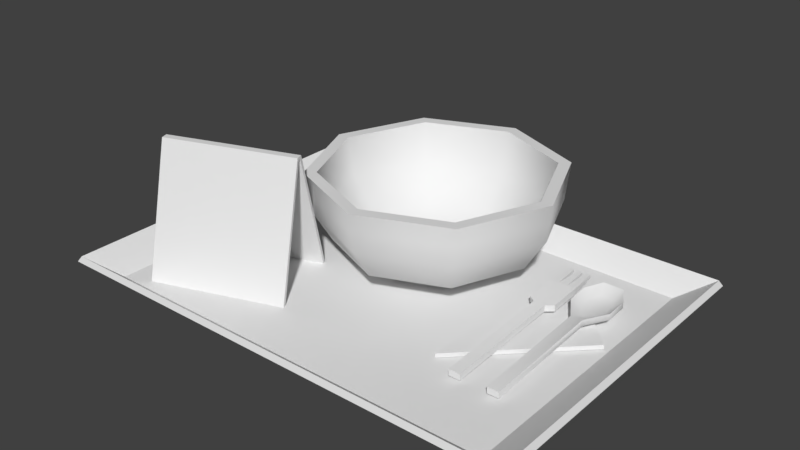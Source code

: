 # Source: Dish.blend  (saved by Blender 2.78.0; exported with 4.5.12 LTS)
import bpy
from mathutils import Matrix  # noqa: F401  (used for matrix-valued properties, if any)

bpy.ops.wm.read_factory_settings(use_empty=True)
scene = bpy.context.scene
scene.name = 'Scene'

# ---- collections
col_collection_1 = bpy.data.collections.new('Collection 1'); scene.collection.children.link(col_collection_1)

# ---- node groups
ng_auto_smooth = bpy.data.node_groups.new('Auto Smooth', 'GeometryNodeTree')
_s = ng_auto_smooth.interface.new_socket(name='Geometry', in_out='OUTPUT', socket_type='NodeSocketGeometry')
_s = ng_auto_smooth.interface.new_socket(name='Geometry', in_out='INPUT', socket_type='NodeSocketGeometry')
_s = ng_auto_smooth.interface.new_socket(name='Angle', in_out='INPUT', socket_type='NodeSocketFloat')
_s.subtype = 'ANGLE'
_s.min_value = 0.0
_s.max_value = 3.142
ng_auto_smooth.is_modifier = True
_N = ng_auto_smooth.nodes; _L = ng_auto_smooth.links
n0 = _N.new('NodeGroupOutput'); n0.name = 'Group Output'; n0.location = (480, -100)
n1 = _N.new('NodeGroupInput'); n1.name = 'Group Input'; n1.location = (-420, -300)
n2 = _N.new('NodeGroupInput'); n2.name = 'Group Input.001'; n2.location = (-60, -100)
n3 = _N.new('GeometryNodeSetShadeSmooth'); n3.name = 'Set Shade Smooth'; n3.location = (120, -100)
n3.domain = 'EDGE'
n4 = _N.new('GeometryNodeSetShadeSmooth'); n4.name = 'Set Shade Smooth.001'; n4.location = (300, -100)
n5 = _N.new('GeometryNodeInputMeshEdgeAngle'); n5.name = 'Edge Angle'; n5.location = (-420, -220)
n6 = _N.new('GeometryNodeInputEdgeSmooth'); n6.name = 'Is Edge Smooth'; n6.location = (-60, -160)
n7 = _N.new('GeometryNodeInputShadeSmooth'); n7.name = 'Is Face Smooth'; n7.location = (-240, -340)
n8 = _N.new('FunctionNodeBooleanMath'); n8.name = 'Boolean Math'; n8.location = (-60, -220)
n9 = _N.new('FunctionNodeCompare'); n9.name = 'Compare'; n9.location = (-240, -180)
n9.operation = 'LESS_EQUAL'
_L.new(n5.outputs[0], n9.inputs[0])
_L.new(n4.outputs[0], n0.inputs[0])
_L.new(n1.outputs[1], n9.inputs[1])
_L.new(n9.outputs[0], n8.inputs[0])
_L.new(n7.outputs[0], n8.inputs[1])
_L.new(n2.outputs[0], n3.inputs[0])
_L.new(n6.outputs[0], n3.inputs[1])
_L.new(n3.outputs[0], n4.inputs[0])
_L.new(n8.outputs[0], n3.inputs[2])
n0.is_active_output = True

# ---- world
world_world = bpy.data.worlds.new('World'); scene.world = world_world
world_world.color = (0.05088, 0.05088, 0.05088)
world_world.use_sun_shadow = False
world_world.sun_shadow_jitter_overblur = 0.0
world_world.cycles.sampling_method = 'MANUAL'

# ---- meshes
me_cube_000 = bpy.data.meshes.new('Cube.000')
me_cube_000.from_pydata([(-0.4533, -0.3412, 0.0113), (-0.488, -0.2412, 0.3374), (-0.5287, -0.1238, 0.0113), (-0.494, -0.2238, 0.3374), (-0.1312, -0.2294, 0.0113), (-0.1659, -0.1294, 0.3374), (-0.2066, -0.01201, 0.0113), (-0.1719, -0.112, 0.3374), (-0.4562, -0.3328, 0.008435), (-0.4898, -0.236, 0.3299), (-0.5258, -0.1322, 0.008435), (-0.4922, -0.229, 0.3299), (-0.1341, -0.221, 0.008435), (-0.1677, -0.1242, 0.3299), (-0.2037, -0.02036, 0.008435), (-0.1701, -0.1172, 0.3299)], [], [(2, 3, 7, 6), (4, 5, 1, 0), (7, 3, 1, 5), (10, 14, 15, 11), (12, 8, 9, 13), (15, 13, 9, 11), (0, 1, 9, 8), (1, 3, 11, 9), (3, 2, 10, 11), (2, 6, 14, 10), (6, 7, 15, 14), (7, 5, 13, 15), (5, 4, 12, 13), (4, 0, 8, 12)])
_uv = me_cube_000.uv_layers.new(name='UVMap')
_uv.uv.foreach_set('vector', [0.5271, 0.7289, 0.5271, 0.7289, 0.5271, 0.7289, 0.5271, 0.7289, 0.5271, 0.7289, 0.5271, 0.7289, 0.5271, 0.7289, 0.5271, 0.7289, 0.5271, 0.7289, 0.5271, 0.7289, 0.5271, 0.7289, 0.5271, 0.7289, 0.3493, 0.7113, 0.3493, 0.7113, 0.3493, 0.7113, 0.3493, 0.7113, 0.3493, 0.7113, 0.3493, 0.7113, 0.3493, 0.7113, 0.3493, 0.7113, 0.5271, 0.7289, 0.5271, 0.7289, 0.5271, 0.7289, 0.5271, 0.7289, 0.3122, 0.3031, 0.3122, 0.3031, 0.3122, 0.3031, 0.3122, 0.3031, 0.3122, 0.3031, 0.3122, 0.3031, 0.3122, 0.3031, 0.3122, 0.3031, 0.3122, 0.3031, 0.3122, 0.3031, 0.3122, 0.3031, 0.3122, 0.3031, 0.3122, 0.3031, 0.3122, 0.3031, 0.3122, 0.3031, 0.3122, 0.3031, 0.3122, 0.3031, 0.3122, 0.3031, 0.3122, 0.3031, 0.3122, 0.3031, 0.3122, 0.3031, 0.3122, 0.3031, 0.3122, 0.3031, 0.3122, 0.3031, 0.3122, 0.3031, 0.3122, 0.3031, 0.3122, 0.3031, 0.3122, 0.3031, 0.3122, 0.3031, 0.3122, 0.3031, 0.3122, 0.3031, 0.3122, 0.3031])
me_cube_000.use_remesh_preserve_volume = False
me_cube_000.use_remesh_preserve_attributes = False
me_cube_000.use_mirror_vertex_groups = False
me_cube_000.update()
me_cube_004 = bpy.data.meshes.new('Cube.004')
me_cube_004.from_pydata([(0.2538, 0.336, 0.02768), (0.2538, 0.336, 0.01706), (0.2538, -0.1693, 0.02768), (0.2538, -0.1693, 0.01706), (0.5065, 0.08333, 0.02768), (0.5065, 0.08333, 0.01706), (0.3185, -0.2079, 0.02231), (0.3185, -0.2088, 0.03845), (0.3185, 0.09748, 0.04034), (0.3185, 0.09653, 0.05648), (0.3476, -0.2079, 0.02231), (0.3476, -0.2088, 0.03845), (0.3476, 0.09748, 0.04034), (0.3476, 0.09653, 0.05648), (0.301, 0.1097, 0.05726), (0.301, 0.1107, 0.04112), (0.3652, 0.1107, 0.04112), (0.3652, 0.1097, 0.05726), (0.301, 0.1916, 0.0621), (0.301, 0.1926, 0.04596), (0.3652, 0.1926, 0.04596), (0.3652, 0.1916, 0.0621), (0.301, 0.1097, 0.05726), (0.3652, 0.1097, 0.05726), (0.3224, 0.1916, 0.0621), (0.3438, 0.1916, 0.0621), (0.3652, 0.1107, 0.04112), (0.301, 0.1107, 0.04112), (0.3438, 0.1926, 0.04596), (0.3224, 0.1926, 0.04596), (0.3063, 0.2654, 0.06241), (0.3063, 0.2659, 0.05434), (0.317, 0.2659, 0.05434), (0.3491, 0.2654, 0.06241), (0.3598, 0.2654, 0.06241), (0.3598, 0.2659, 0.05434), (0.317, 0.2654, 0.06241), (0.3491, 0.2659, 0.05434), (0.3277, 0.2654, 0.06241), (0.3384, 0.2654, 0.06241), (0.3384, 0.2659, 0.05434), (0.3277, 0.2659, 0.05434), (0.4135, -0.2079, 0.02231), (0.4135, -0.2088, 0.03845), (0.4135, 0.09748, 0.04034), (0.4135, 0.09653, 0.05649), (0.4426, -0.2079, 0.02231), (0.4426, -0.2088, 0.03845), (0.4426, 0.09748, 0.04034), (0.4426, 0.09653, 0.05649), (0.4129, 0.2234, 0.04803), (0.4432, 0.2234, 0.04803), (0.3985, 0.1632, 0.04448), (0.4575, 0.1632, 0.04448), (0.3985, 0.1968, 0.04646), (0.4575, 0.1968, 0.04646), (0.4368, 0.1297, 0.0425), (0.4193, 0.1297, 0.0425), (0.379, 0.2082, 0.06308), (0.379, 0.1523, 0.05978), (0.379, 0.1533, 0.04364), (0.379, 0.2091, 0.04694), (0.477, 0.2091, 0.04694), (0.477, 0.1533, 0.04364), (0.477, 0.1523, 0.05978), (0.477, 0.2082, 0.06308), (0.4532, 0.2523, 0.06569), (0.4532, 0.2533, 0.04955), (0.4028, 0.2523, 0.06569), (0.4028, 0.2533, 0.04955), (0.4366, 0.1313, 0.02678), (0.4194, 0.1313, 0.02678), (0.3989, 0.1975, 0.03069), (0.4571, 0.1975, 0.03069), (0.3989, 0.1644, 0.02873), (0.4571, 0.1644, 0.02873), (0.4131, 0.2237, 0.03224), (0.443, 0.2237, 0.03224), (-0.5241, -0.3723, -1.547e-08), (0.5241, -0.3723, -1.547e-08), (-0.5241, 0.3723, -1.547e-08), (0.5241, 0.3723, -1.547e-08), (-0.6058, 0.4303, 0.05206), (-0.6058, -0.4303, 0.05206), (0.6058, -0.4303, 0.05206), (0.6058, 0.4303, 0.05206), (-0.5177, -0.3677, 0.01505), (0.5177, -0.3677, 0.01505), (-0.5177, 0.3677, 0.01505), (0.5177, 0.3677, 0.01505), (-0.5971, 0.4241, 0.06589), (-0.5971, -0.4241, 0.06589), (0.5971, -0.4241, 0.06589), (0.5971, 0.4241, 0.06589), (0.0, 0.2894, 0.02165), (-0.09082, 0.2518, 0.02165), (-0.1284, 0.1609, 0.02165), (-0.09082, 0.07013, 0.02165), (2.83e-08, 0.03251, 0.02165), (0.09082, 0.07013, 0.02165), (0.1284, 0.1609, 0.02165), (0.09082, 0.2518, 0.02165), (-1.617e-08, 0.463, 0.17), (-0.2136, 0.3745, 0.17), (-0.302, 0.1609, 0.17), (-0.2136, -0.05261, 0.17), (3.235e-08, -0.1411, 0.17), (0.2136, -0.05261, 0.17), (0.302, 0.1609, 0.17), (0.2136, 0.3745, 0.17), (-0.1759, -0.01493, 0.08499), (3.639e-08, -0.08778, 0.08499), (-0.1759, 0.3368, 0.08499), (-0.2487, 0.1609, 0.08499), (0.2487, 0.1609, 0.08499), (0.1759, 0.3368, 0.08499), (0.1759, -0.01493, 0.08499), (-8.087e-09, 0.4097, 0.08499), (-1.617e-08, 0.4731, 0.2631), (-0.2207, 0.3817, 0.2631), (-0.3122, 0.1609, 0.2631), (-0.2207, -0.05979, 0.2631), (3.639e-08, -0.1512, 0.2631), (0.2207, -0.05979, 0.2631), (0.3122, 0.1609, 0.2631), (0.2207, 0.3817, 0.2631), (1.617e-08, 0.3025, -1.547e-08), (-0.1001, 0.2611, -1.547e-08), (-0.1416, 0.1609, -1.547e-08), (-0.1001, 0.06083, -1.547e-08), (1.971e-08, 0.01936, -1.547e-08), (0.1001, 0.06083, -1.547e-08), (0.1416, 0.1609, -1.547e-08), (0.1001, 0.2611, -1.547e-08), (1.617e-08, 0.4423, 0.2631), (-0.1989, 0.3599, 0.2631), (-0.2813, 0.1609, 0.2631), (-0.1989, -0.03798, 0.2631), (2.426e-08, -0.1204, 0.2631), (0.1989, -0.03798, 0.2631), (0.2813, 0.1609, 0.2631), (0.1989, 0.3599, 0.2631), (-8.087e-09, 0.4284, 0.1689), (-0.1891, 0.35, 0.1689), (-0.2674, 0.1609, 0.1689), (-0.1891, -0.02814, 0.1689), (3.235e-08, -0.1065, 0.1689), (0.1891, -0.02814, 0.1689), (0.2674, 0.1609, 0.1689), (0.1891, 0.35, 0.1689), (-1.617e-08, 0.3611, 0.0812), (-0.1415, 0.3025, 0.0812), (-0.2002, 0.1609, 0.0812), (-0.1415, 0.01941, 0.0812), (9.098e-09, -0.03922, 0.0812), (0.1415, 0.01941, 0.0812), (0.2002, 0.1609, 0.0812), (0.1415, 0.3025, 0.0812), (0.0, 0.2579, 0.03573), (-0.06853, 0.2295, 0.03573), (-0.09692, 0.1609, 0.03573), (-0.06853, 0.09241, 0.03573), (8.087e-09, 0.06402, 0.03573), (0.06853, 0.09241, 0.03573), (0.09692, 0.1609, 0.03573), (0.06853, 0.2295, 0.03573), (0.3071, 0.1609, 0.2165), (0.2171, 0.3781, 0.2165), (1.617e-08, -0.1461, 0.2165), (0.2171, -0.0562, 0.2165), (-0.3071, 0.1609, 0.2165), (-0.2171, -0.0562, 0.2165), (-1.617e-08, 0.468, 0.2165), (-0.2171, 0.3781, 0.2165)], [], [(5, 3, 1), (0, 4, 5, 1), (4, 2, 3, 5), (0, 2, 4), (3, 2, 0, 1), (6, 7, 9, 8), (8, 9, 14, 15), (12, 13, 11, 10), (10, 11, 7, 6), (8, 12, 10, 6), (13, 9, 7, 11), (23, 17, 21, 25), (13, 12, 16, 17), (12, 8, 15, 27, 26, 16), (9, 13, 17, 23, 22, 14), (21, 20, 35, 34), (15, 14, 18, 19), (17, 16, 20, 21), (27, 15, 19, 29), (14, 22, 24, 18), (22, 23, 25, 24), (16, 26, 28, 20), (26, 27, 29, 28), (29, 24, 38, 41), (20, 28, 37, 35), (37, 33, 34, 35), (31, 30, 36, 32), (29, 19, 31, 32), (24, 29, 32, 36), (18, 24, 36, 30), (25, 21, 34, 33), (19, 18, 30, 31), (28, 25, 33, 37), (41, 38, 39, 40), (28, 29, 41, 40), (24, 25, 39, 38), (25, 28, 40, 39), (42, 43, 45, 44), (48, 49, 47, 46), (46, 47, 43, 42), (44, 48, 46, 42), (49, 45, 43, 47), (45, 49, 56, 57), (59, 45, 57, 52), (65, 66, 51, 55), (58, 59, 52, 54), (68, 58, 54, 50), (54, 55, 51, 50), (57, 56, 53, 52), (52, 53, 55, 54), (66, 68, 50, 51), (64, 65, 55, 53), (69, 67, 77, 76), (63, 48, 70, 75), (64, 63, 62, 65), (49, 48, 63, 64), (60, 59, 58, 61), (44, 45, 59, 60), (49, 64, 53, 56), (67, 62, 73, 77), (65, 62, 67, 66), (61, 58, 68, 69), (75, 74, 72, 73), (70, 71, 74, 75), (73, 72, 76, 77), (61, 69, 76, 72), (48, 44, 71, 70), (44, 60, 74, 71), (62, 63, 75, 73), (60, 61, 72, 74), (78, 80, 81, 79), (81, 80, 82, 85), (78, 79, 84, 83), (79, 81, 85, 84), (80, 78, 83, 82), (86, 87, 89, 88), (89, 93, 90, 88), (86, 91, 92, 87), (87, 92, 93, 89), (88, 90, 91, 86), (82, 83, 91, 90), (83, 84, 92, 91), (84, 85, 93, 92), (85, 82, 90, 93), (111, 106, 105, 110), (113, 104, 103, 112), (115, 109, 108, 114), (116, 107, 106, 111), (110, 105, 104, 113), (112, 103, 102, 117), (117, 102, 109, 115), (114, 108, 107, 116), (100, 114, 116, 99), (94, 117, 115, 101), (95, 112, 117, 94), (97, 110, 113, 96), (99, 116, 111, 98), (101, 115, 114, 100), (96, 113, 112, 95), (98, 111, 110, 97), (167, 125, 124, 166), (169, 123, 122, 168), (171, 121, 120, 170), (173, 119, 118, 172), (172, 118, 125, 167), (166, 124, 123, 169), (168, 122, 121, 171), (170, 120, 119, 173), (97, 129, 130, 98), (95, 127, 128, 96), (100, 132, 133, 101), (98, 130, 131, 99), (96, 128, 129, 97), (94, 126, 127, 95), (101, 133, 126, 94), (99, 131, 132, 100), (118, 134, 141, 125), (124, 140, 139, 123), (122, 138, 137, 121), (120, 136, 135, 119), (125, 141, 140, 124), (123, 139, 138, 122), (121, 137, 136, 120), (119, 135, 134, 118), (141, 149, 148, 140), (139, 147, 146, 138), (137, 145, 144, 136), (135, 143, 142, 134), (134, 142, 149, 141), (140, 148, 147, 139), (138, 146, 145, 137), (136, 144, 143, 135), (146, 154, 153, 145), (144, 152, 151, 143), (149, 157, 156, 148), (147, 155, 154, 146), (145, 153, 152, 144), (143, 151, 150, 142), (142, 150, 157, 149), (148, 156, 155, 147), (150, 158, 165, 157), (156, 164, 163, 155), (154, 162, 161, 153), (152, 160, 159, 151), (157, 165, 164, 156), (155, 163, 162, 154), (153, 161, 160, 152), (151, 159, 158, 150), (158, 159, 160, 165), (161, 164, 165, 160), (162, 163, 164, 161), (126, 133, 128, 127), (129, 128, 133, 132), (130, 129, 132, 131), (104, 170, 173, 103), (106, 168, 171, 105), (108, 166, 169, 107), (102, 172, 167, 109), (103, 173, 172, 102), (105, 171, 170, 104), (107, 169, 168, 106), (109, 167, 166, 108)])
me_cube_004.polygons.foreach_set('use_smooth', [0, 0, 0, 0, 0, 0, 0, 0, 0, 0, 0, 0, 0, 0, 0, 0, 0, 0, 0, 0, 0, 0, 0, 0, 0, 0, 0, 0, 0, 0, 0, 0, 0, 0, 0, 0, 0, 1, 1, 1, 1, 1, 1, 1, 1, 1, 1, 1, 1, 1, 1, 1, 1, 1, 1, 1, 1, 1, 1, 1, 1, 1, 1, 1, 1, 1, 1, 1, 1, 1, 0, 0, 0, 0, 0, 0, 0, 0, 0, 0, 0, 0, 0, 0, 1, 1, 1, 1, 1, 1, 1, 1, 1, 1, 1, 1, 1, 1, 1, 1, 1, 1, 1, 1, 1, 1, 1, 1, 1, 1, 1, 1, 1, 1, 1, 1, 1, 1, 1, 1, 1, 1, 1, 1, 1, 1, 1, 1, 1, 1, 1, 1, 1, 1, 1, 1, 1, 1, 1, 1, 1, 1, 1, 1, 1, 1, 1, 1, 1, 1, 1, 1, 1, 1, 1, 1, 1, 1, 1, 1, 1, 1])
_uv = me_cube_004.uv_layers.new(name='UVMap')
_uv.uv.foreach_set('vector', [0.4469, 0.2552, 0.4469, 0.2552, 0.4469, 0.2552, 0.3453, 0.2845, 0.3453, 0.2845, 0.3453, 0.2845, 0.3453, 0.2845, 0.3453, 0.2845, 0.3453, 0.2845, 0.3453, 0.2845, 0.3453, 0.2845, 0.4469, 0.2552, 0.4469, 0.2552, 0.4469, 0.2552, 0.3453, 0.2845, 0.3453, 0.2845, 0.3453, 0.2845, 0.3453, 0.2845, 0.8853, 0.2883, 0.8853, 0.2883, 0.8853, 0.2883, 0.8853, 0.2883, 0.8853, 0.2883, 0.8853, 0.2883, 0.8853, 0.2883, 0.8853, 0.2883, 0.8853, 0.2883, 0.8853, 0.2883, 0.8853, 0.2883, 0.8853, 0.2883, 0.8853, 0.2883, 0.8853, 0.2883, 0.8853, 0.2883, 0.8853, 0.2883, 0.7117, 0.3038, 0.7117, 0.3038, 0.7117, 0.3038, 0.7117, 0.3038, 0.7117, 0.3038, 0.7117, 0.3038, 0.7117, 0.3038, 0.7117, 0.3038, 0.7117, 0.3038, 0.7117, 0.3038, 0.7117, 0.3038, 0.7117, 0.3038, 0.8853, 0.2883, 0.8853, 0.2883, 0.8853, 0.2883, 0.8853, 0.2883, 0.7117, 0.3038, 0.7117, 0.3038, 0.7117, 0.3038, 0.7117, 0.3038, 0.7117, 0.3038, 0.7117, 0.3038, 0.7117, 0.3038, 0.7117, 0.3038, 0.7117, 0.3038, 0.7117, 0.3038, 0.7117, 0.3038, 0.7117, 0.3038, 0.8853, 0.2883, 0.8853, 0.2883, 0.8853, 0.2883, 0.8853, 0.2883, 0.8853, 0.2883, 0.8853, 0.2883, 0.8853, 0.2883, 0.8853, 0.2883, 0.8853, 0.2883, 0.8853, 0.2883, 0.8853, 0.2883, 0.8853, 0.2883, 0.7117, 0.3038, 0.7117, 0.3038, 0.7117, 0.3038, 0.7117, 0.3038, 0.7117, 0.3038, 0.7117, 0.3038, 0.7117, 0.3038, 0.7117, 0.3038, 0.7117, 0.3038, 0.7117, 0.3038, 0.7117, 0.3038, 0.7117, 0.3038, 0.7117, 0.3038, 0.7117, 0.3038, 0.7117, 0.3038, 0.7117, 0.3038, 0.7117, 0.3038, 0.7117, 0.3038, 0.7117, 0.3038, 0.7117, 0.3038, 0.8853, 0.2883, 0.8853, 0.2883, 0.8853, 0.2883, 0.8853, 0.2883, 0.7117, 0.3038, 0.7117, 0.3038, 0.7117, 0.3038, 0.7117, 0.3038, 0.8853, 0.2883, 0.8853, 0.2883, 0.8853, 0.2883, 0.8853, 0.2883, 0.8853, 0.2883, 0.8853, 0.2883, 0.8853, 0.2883, 0.8853, 0.2883, 0.7117, 0.3038, 0.7117, 0.3038, 0.7117, 0.3038, 0.7117, 0.3038, 0.8853, 0.2883, 0.8853, 0.2883, 0.8853, 0.2883, 0.8853, 0.2883, 0.7117, 0.3038, 0.7117, 0.3038, 0.7117, 0.3038, 0.7117, 0.3038, 0.7117, 0.3038, 0.7117, 0.3038, 0.7117, 0.3038, 0.7117, 0.3038, 0.8853, 0.2883, 0.8853, 0.2883, 0.8853, 0.2883, 0.8853, 0.2883, 0.8853, 0.2883, 0.8853, 0.2883, 0.8853, 0.2883, 0.8853, 0.2883, 0.8853, 0.2883, 0.8853, 0.2883, 0.8853, 0.2883, 0.8853, 0.2883, 0.7117, 0.3038, 0.7117, 0.3038, 0.7117, 0.3038, 0.7117, 0.3038, 0.7117, 0.3038, 0.7117, 0.3038, 0.7117, 0.3038, 0.7117, 0.3038, 0.8853, 0.2883, 0.8853, 0.2883, 0.8853, 0.2883, 0.8853, 0.2883, 0.8853, 0.2883, 0.8853, 0.2883, 0.8853, 0.2883, 0.8853, 0.2883, 0.8853, 0.2883, 0.8853, 0.2883, 0.8853, 0.2883, 0.8853, 0.2883, 0.8853, 0.2883, 0.8853, 0.2883, 0.8853, 0.2883, 0.8853, 0.2883, 0.7117, 0.3038, 0.7117, 0.3038, 0.7117, 0.3038, 0.7117, 0.3038, 0.7117, 0.3038, 0.7117, 0.3038, 0.7117, 0.3038, 0.7117, 0.3038, 0.7117, 0.3038, 0.7117, 0.3038, 0.7117, 0.3038, 0.7117, 0.3038, 0.7117, 0.3038, 0.7117, 0.3038, 0.7117, 0.3038, 0.7117, 0.3038, 0.7117, 0.3038, 0.7117, 0.3038, 0.7117, 0.3038, 0.7117, 0.3038, 0.7117, 0.3038, 0.7117, 0.3038, 0.7117, 0.3038, 0.7117, 0.3038, 0.7117, 0.3038, 0.7117, 0.3038, 0.7117, 0.3038, 0.7117, 0.3038, 0.9617, 0.2921, 0.9617, 0.2921, 0.9617, 0.2921, 0.9617, 0.2921, 0.9617, 0.2921, 0.9617, 0.2921, 0.9617, 0.2921, 0.9617, 0.2921, 0.9617, 0.2921, 0.9617, 0.2921, 0.9617, 0.2921, 0.9617, 0.2921, 0.7117, 0.3038, 0.7117, 0.3038, 0.7117, 0.3038, 0.7117, 0.3038, 0.7117, 0.3038, 0.7117, 0.3038, 0.7117, 0.3038, 0.7117, 0.3038, 0.7117, 0.3038, 0.7117, 0.3038, 0.7117, 0.3038, 0.7117, 0.3038, 0.7117, 0.3038, 0.7117, 0.3038, 0.7117, 0.3038, 0.7117, 0.3038, 0.8853, 0.2883, 0.8853, 0.2883, 0.8853, 0.2883, 0.8853, 0.2883, 0.8853, 0.2883, 0.8853, 0.2883, 0.8853, 0.2883, 0.8853, 0.2883, 0.8853, 0.2883, 0.8853, 0.2883, 0.8853, 0.2883, 0.8853, 0.2883, 0.8853, 0.2883, 0.8853, 0.2883, 0.8853, 0.2883, 0.8853, 0.2883, 0.7117, 0.3038, 0.7117, 0.3038, 0.7117, 0.3038, 0.7117, 0.3038, 0.7117, 0.3038, 0.7117, 0.3038, 0.7117, 0.3038, 0.7117, 0.3038, 0.8853, 0.2883, 0.8853, 0.2883, 0.8853, 0.2883, 0.8853, 0.2883, 0.8853, 0.2883, 0.8853, 0.2883, 0.8853, 0.2883, 0.8853, 0.2883, 0.7117, 0.3038, 0.7117, 0.3038, 0.7117, 0.3038, 0.7117, 0.3038, 0.7117, 0.3038, 0.7117, 0.3038, 0.7117, 0.3038, 0.7117, 0.3038, 0.7117, 0.3038, 0.7117, 0.3038, 0.7117, 0.3038, 0.7117, 0.3038, 0.7117, 0.3038, 0.7117, 0.3038, 0.7117, 0.3038, 0.7117, 0.3038, 0.7117, 0.3038, 0.7117, 0.3038, 0.7117, 0.3038, 0.7117, 0.3038, 0.7117, 0.3038, 0.7117, 0.3038, 0.7117, 0.3038, 0.7117, 0.3038, 0.7117, 0.3038, 0.7117, 0.3038, 0.7117, 0.3038, 0.7117, 0.3038, 0.7117, 0.3038, 0.7117, 0.3038, 0.7117, 0.3038, 0.7117, 0.3038, 0.8883, 0.8899, 0.8883, 0.8899, 0.8883, 0.8899, 0.8883, 0.8899, 0.8883, 0.8899, 0.8883, 0.8899, 0.8883, 0.8899, 0.8883, 0.8899, 0.8883, 0.8899, 0.8883, 0.8899, 0.8883, 0.8899, 0.8883, 0.8899, 0.8883, 0.8899, 0.8883, 0.8899, 0.8883, 0.8899, 0.8883, 0.8899, 0.8883, 0.8899, 0.8883, 0.8899, 0.8883, 0.8899, 0.8883, 0.8899, 0.9156, 0.722, 0.9156, 0.722, 0.9156, 0.722, 0.9156, 0.722, 0.8883, 0.8899, 0.8883, 0.8899, 0.8883, 0.8899, 0.8883, 0.8899, 0.8883, 0.8899, 0.8883, 0.8899, 0.8883, 0.8899, 0.8883, 0.8899, 0.8883, 0.8899, 0.8883, 0.8899, 0.8883, 0.8899, 0.8883, 0.8899, 0.8883, 0.8899, 0.8883, 0.8899, 0.8883, 0.8899, 0.8883, 0.8899, 0.9156, 0.722, 0.9156, 0.722, 0.9156, 0.722, 0.9156, 0.722, 0.9156, 0.722, 0.9156, 0.722, 0.9156, 0.722, 0.9156, 0.722, 0.9156, 0.722, 0.9156, 0.722, 0.9156, 0.722, 0.9156, 0.722, 0.9156, 0.722, 0.9156, 0.722, 0.9156, 0.722, 0.9156, 0.722, 0.2761, 0.7067, 0.2761, 0.7067, 0.2761, 0.7067, 0.2761, 0.7067, 0.2761, 0.7067, 0.2761, 0.7067, 0.2761, 0.7067, 0.2761, 0.7067, 0.2761, 0.7067, 0.2761, 0.7067, 0.2761, 0.7067, 0.2761, 0.7067, 0.2761, 0.7067, 0.2761, 0.7067, 0.2761, 0.7067, 0.2761, 0.7067, 0.2761, 0.7067, 0.2761, 0.7067, 0.2761, 0.7067, 0.2761, 0.7067, 0.2761, 0.7067, 0.2761, 0.7067, 0.2761, 0.7067, 0.2761, 0.7067, 0.2761, 0.7067, 0.2761, 0.7067, 0.2761, 0.7067, 0.2761, 0.7067, 0.2761, 0.7067, 0.2761, 0.7067, 0.2761, 0.7067, 0.2761, 0.7067, 0.2761, 0.7067, 0.2761, 0.7067, 0.2761, 0.7067, 0.2761, 0.7067, 0.2761, 0.7067, 0.2761, 0.7067, 0.2761, 0.7067, 0.2761, 0.7067, 0.2761, 0.7067, 0.2761, 0.7067, 0.2761, 0.7067, 0.2761, 0.7067, 0.2761, 0.7067, 0.2761, 0.7067, 0.2761, 0.7067, 0.2761, 0.7067, 0.2761, 0.7067, 0.2761, 0.7067, 0.2761, 0.7067, 0.2761, 0.7067, 0.2761, 0.7067, 0.2761, 0.7067, 0.2761, 0.7067, 0.2761, 0.7067, 0.2761, 0.7067, 0.2761, 0.7067, 0.2761, 0.7067, 0.2761, 0.7067, 0.2761, 0.7067, 0.2761, 0.7067, 0.2761, 0.7067, 0.2761, 0.7067, 0.06198, 0.2835, 0.06198, 0.2835, 0.06198, 0.2835, 0.06198, 0.2835, 0.06198, 0.2835, 0.06198, 0.2835, 0.06198, 0.2835, 0.06198, 0.2835, 0.06198, 0.2835, 0.06198, 0.2835, 0.06198, 0.2835, 0.06198, 0.2835, 0.06198, 0.2835, 0.06198, 0.2835, 0.06198, 0.2835, 0.06198, 0.2835, 0.06198, 0.2835, 0.06198, 0.2835, 0.06198, 0.2835, 0.06198, 0.2835, 0.06198, 0.2835, 0.06198, 0.2835, 0.06198, 0.2835, 0.06198, 0.2835, 0.06198, 0.2835, 0.06198, 0.2835, 0.06198, 0.2835, 0.06198, 0.2835, 0.06198, 0.2835, 0.06198, 0.2835, 0.06198, 0.2835, 0.06198, 0.2835, 0.2761, 0.7067, 0.2761, 0.7067, 0.2761, 0.7067, 0.2761, 0.7067, 0.2761, 0.7067, 0.2761, 0.7067, 0.2761, 0.7067, 0.2761, 0.7067, 0.2761, 0.7067, 0.2761, 0.7067, 0.2761, 0.7067, 0.2761, 0.7067, 0.2761, 0.7067, 0.2761, 0.7067, 0.2761, 0.7067, 0.2761, 0.7067, 0.2761, 0.7067, 0.2761, 0.7067, 0.2761, 0.7067, 0.2761, 0.7067, 0.2761, 0.7067, 0.2761, 0.7067, 0.2761, 0.7067, 0.2761, 0.7067, 0.2761, 0.7067, 0.2761, 0.7067, 0.2761, 0.7067, 0.2761, 0.7067, 0.2761, 0.7067, 0.2761, 0.7067, 0.2761, 0.7067, 0.2761, 0.7067, 0.9085, 0.1038, 0.9085, 0.1038, 0.9085, 0.1038, 0.9085, 0.1038, 0.9085, 0.1038, 0.9085, 0.1038, 0.9085, 0.1038, 0.9085, 0.1038, 0.9085, 0.1038, 0.9085, 0.1038, 0.9085, 0.1038, 0.9085, 0.1038, 0.9085, 0.1038, 0.9085, 0.1038, 0.9085, 0.1038, 0.9085, 0.1038, 0.9085, 0.1038, 0.9085, 0.1038, 0.9085, 0.1038, 0.9085, 0.1038, 0.9085, 0.1038, 0.9085, 0.1038, 0.9085, 0.1038, 0.9085, 0.1038, 0.9085, 0.1038, 0.9085, 0.1038, 0.9085, 0.1038, 0.9085, 0.1038, 0.9085, 0.1038, 0.9085, 0.1038, 0.9085, 0.1038, 0.9085, 0.1038, 0.06198, 0.2835, 0.06198, 0.2835, 0.06198, 0.2835, 0.06198, 0.2835, 0.06198, 0.2835, 0.06198, 0.2835, 0.06198, 0.2835, 0.06198, 0.2835, 0.06198, 0.2835, 0.06198, 0.2835, 0.06198, 0.2835, 0.06198, 0.2835, 0.06198, 0.2835, 0.06198, 0.2835, 0.06198, 0.2835, 0.06198, 0.2835, 0.06198, 0.2835, 0.06198, 0.2835, 0.06198, 0.2835, 0.06198, 0.2835, 0.06198, 0.2835, 0.06198, 0.2835, 0.06198, 0.2835, 0.06198, 0.2835, 0.06198, 0.2835, 0.06198, 0.2835, 0.06198, 0.2835, 0.06198, 0.2835, 0.06198, 0.2835, 0.06198, 0.2835, 0.06198, 0.2835, 0.06198, 0.2835, 0.3099, 0.2831, 0.3099, 0.2831, 0.3099, 0.2831, 0.3099, 0.2831, 0.3099, 0.2831, 0.3099, 0.2831, 0.3099, 0.2831, 0.3099, 0.2831, 0.3099, 0.2831, 0.3099, 0.2831, 0.3099, 0.2831, 0.3099, 0.2831, 0.3099, 0.2831, 0.3099, 0.2831, 0.3099, 0.2831, 0.3099, 0.2831, 0.3099, 0.2831, 0.3099, 0.2831, 0.3099, 0.2831, 0.3099, 0.2831, 0.3099, 0.2831, 0.3099, 0.2831, 0.3099, 0.2831, 0.3099, 0.2831, 0.3099, 0.2831, 0.3099, 0.2831, 0.3099, 0.2831, 0.3099, 0.2831, 0.3099, 0.2831, 0.3099, 0.2831, 0.3099, 0.2831, 0.3099, 0.2831, 0.3099, 0.2831, 0.3099, 0.2831, 0.3099, 0.2831, 0.3099, 0.2831, 0.3099, 0.2831, 0.3099, 0.2831, 0.3099, 0.2831, 0.3099, 0.2831, 0.3099, 0.2831, 0.3099, 0.2831, 0.3099, 0.2831, 0.3099, 0.2831, 0.3099, 0.2831, 0.3099, 0.2831, 0.3099, 0.2831, 0.3099, 0.2831, 0.3099, 0.2831, 0.3099, 0.2831, 0.3099, 0.2831, 0.3099, 0.2831, 0.3099, 0.2831, 0.3099, 0.2831, 0.3099, 0.2831, 0.3099, 0.2831, 0.3099, 0.2831, 0.3099, 0.2831, 0.3099, 0.2831, 0.3099, 0.2831, 0.3099, 0.2831, 0.3099, 0.2831, 0.3099, 0.2831, 0.3099, 0.2831, 0.893, 0.1046, 0.893, 0.1046, 0.893, 0.1046, 0.893, 0.1046, 0.893, 0.1046, 0.893, 0.1046, 0.893, 0.1046, 0.893, 0.1046, 0.893, 0.1046, 0.893, 0.1046, 0.893, 0.1046, 0.893, 0.1046, -0.2953, 1.152, 0.7047, 1.152, 0.7047, 2.152, -0.2953, 2.152, -0.2953, 1.152, 0.7047, 1.152, 0.7047, 2.152, -0.2953, 2.152, -0.2953, 1.152, 0.7047, 1.152, 0.7047, 2.152, -0.2953, 2.152, 0.2761, 0.313, 0.2761, 0.313, 0.2761, 0.313, 0.2761, 0.313, 0.2761, 0.313, 0.2761, 0.313, 0.2761, 0.313, 0.2761, 0.313, 0.2761, 0.313, 0.2761, 0.313, 0.2761, 0.313, 0.2761, 0.313, 0.2761, 0.313, 0.2761, 0.313, 0.2761, 0.313, 0.2761, 0.313, 0.2761, 0.313, 0.2761, 0.313, 0.2761, 0.313, 0.2761, 0.313, 0.2761, 0.313, 0.2761, 0.313, 0.2761, 0.313, 0.2761, 0.313, 0.2761, 0.313, 0.2761, 0.313, 0.2761, 0.313, 0.2761, 0.313, 0.2761, 0.313, 0.2761, 0.313, 0.2761, 0.313, 0.2761, 0.313])
me_cube_004.use_remesh_preserve_volume = False
me_cube_004.use_remesh_preserve_attributes = False
me_cube_004.use_mirror_vertex_groups = False
me_cube_004.update()

# ---- objects
ob_cube_000 = bpy.data.objects.new('Cube.000', me_cube_000)
ob_cube_002 = bpy.data.objects.new('Cube.002', me_cube_004)

# ---- transforms, parenting, visibility, modifiers, constraints
ob_cube_000.location = (0.0, 0.0, 0.0)
ob_cube_000.lineart.crease_threshold = 0.0
_m = ob_cube_000.modifiers.new('Auto Smooth', 'NODES')
_m.node_group = ng_auto_smooth
_gi = [s.identifier for s in ng_auto_smooth.interface.items_tree if s.item_type == 'SOCKET' and s.in_out == 'INPUT']
_m[_gi[1]] = 1.047  # Angle
ob_cube_002.location = (0.0, 0.0, 0.0)
ob_cube_002.lineart.crease_threshold = 0.0
_m = ob_cube_002.modifiers.new('Auto Smooth', 'NODES')
_m.node_group = ng_auto_smooth
_gi = [s.identifier for s in ng_auto_smooth.interface.items_tree if s.item_type == 'SOCKET' and s.in_out == 'INPUT']
_m[_gi[1]] = 1.047  # Angle

# ---- collection membership
col_collection_1.objects.link(ob_cube_000)
col_collection_1.objects.link(ob_cube_002)

# ---- scene / render settings (as saved in the file)
scene.frame_start = 1; scene.frame_end = 250; scene.frame_set(2)
scene.render.engine = 'BLENDER_EEVEE_NEXT'
scene.render.resolution_percentage = 50
scene.render.dither_intensity = 0.0
scene.cycles.use_denoising = False
scene.cycles.samples = 128
scene.cycles.sampling_pattern = 'TABULATED_SOBOL'
scene.cycles.light_sampling_threshold = 0.0
scene.cycles.use_adaptive_sampling = False
scene.cycles.use_light_tree = False
scene.cycles.blur_glossy = 0.0
scene.cycles.sample_clamp_indirect = 0.0
scene.view_settings.view_transform = 'Standard'
bpy.context.view_layer.update()

# ---- added for rendering (the .blend has no active camera and no usable light): camera, sun
cam_auto = bpy.data.cameras.new('AutoCamera')
cam_auto.lens = 50.0
cam_auto.sensor_width = 36.0
cam_auto.clip_end = 1000.0
ob_auto_camera = bpy.data.objects.new('AutoCamera', cam_auto)
scene.collection.objects.link(ob_auto_camera)
ob_auto_camera.location = (1.43272, -1.69785, 1.31489)
ob_auto_camera.rotation_euler = (1.09748, -7.21219e-08, 0.694738)
scene.camera = ob_auto_camera
light_auto_sun = bpy.data.lights.new('AutoSun', 'SUN')
light_auto_sun.energy = 3.0
light_auto_sun.angle = 0.0523599
ob_auto_sun = bpy.data.objects.new('AutoSun', light_auto_sun)
scene.collection.objects.link(ob_auto_sun)
ob_auto_sun.rotation_euler = (0.872665, 0.174533, 0.523599)
bpy.context.view_layer.update()
